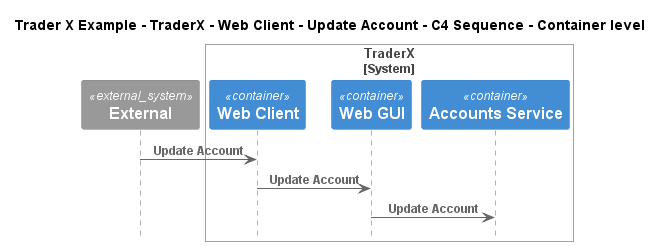

The diagram above was rendered by PlantUML. Its source (embedded in the PNG):
@startuml
!include ..\..\..\..\..\..\..\.c4s\C4_Sequence.puml

title Trader X Example - TraderX - Web Client - Update Account - C4 Sequence - Container level

System_Ext(C4InterFlow.SoftwareSystems.ExternalSystem, "External", "")

System_Boundary(TraderXExample.SoftwareSystems.TraderX, "TraderX")
    Container(TraderXExample.SoftwareSystems.TraderX.Containers.WebClient, "Web Client", "", "Browser based web interface for TraderX")
    Container(TraderXExample.SoftwareSystems.TraderX.Containers.WebGUI, "Web GUI", "", "Allows employees to manage accounts and book trades")
    Container(TraderXExample.SoftwareSystems.TraderX.Containers.AccountsService, "Accounts Service", "", "Service which provides account management")
Boundary_End()

Rel(C4InterFlow.SoftwareSystems.ExternalSystem, TraderXExample.SoftwareSystems.TraderX.Containers.WebClient, "Update Account")
Rel(TraderXExample.SoftwareSystems.TraderX.Containers.WebClient, TraderXExample.SoftwareSystems.TraderX.Containers.WebGUI, "Update Account")
Rel(TraderXExample.SoftwareSystems.TraderX.Containers.WebGUI, TraderXExample.SoftwareSystems.TraderX.Containers.AccountsService, "Update Account")


@enduml